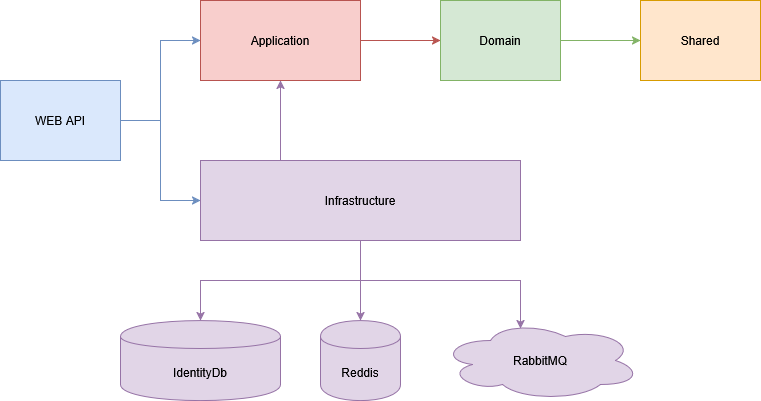

The diagram above was exported from draw.io. Its source (the exported page's mxGraphModel, read from the mxfile embedded in the PNG):
<mxGraphModel dx="1414" dy="751" grid="1" gridSize="10" guides="1" tooltips="1" connect="1" arrows="1" fold="1" page="1" pageScale="1" pageWidth="2000" pageHeight="2000" math="0" shadow="0">
  <root>
    <mxCell id="0" />
    <mxCell id="1" parent="0" />
    <mxCell id="tfVPCuFNVocGj2-BO_lw-7" edge="1" parent="1" source="tfVPCuFNVocGj2-BO_lw-1" style="edgeStyle=orthogonalEdgeStyle;rounded=0;orthogonalLoop=1;jettySize=auto;html=1;entryX=0;entryY=0.5;entryDx=0;entryDy=0;fillColor=#dae8fc;strokeColor=#6c8ebf;" target="tfVPCuFNVocGj2-BO_lw-2">
      <mxGeometry relative="1" as="geometry" />
    </mxCell>
    <mxCell id="tfVPCuFNVocGj2-BO_lw-8" edge="1" parent="1" source="tfVPCuFNVocGj2-BO_lw-1" style="edgeStyle=orthogonalEdgeStyle;rounded=0;orthogonalLoop=1;jettySize=auto;html=1;entryX=0;entryY=0.5;entryDx=0;entryDy=0;fillColor=#dae8fc;strokeColor=#6c8ebf;" target="tfVPCuFNVocGj2-BO_lw-5">
      <mxGeometry relative="1" as="geometry" />
    </mxCell>
    <mxCell id="tfVPCuFNVocGj2-BO_lw-1" parent="1" style="rounded=0;whiteSpace=wrap;html=1;fillColor=#dae8fc;strokeColor=#6c8ebf;" value="WEB API" vertex="1">
      <mxGeometry height="80" width="120" x="40" y="120" as="geometry" />
    </mxCell>
    <mxCell id="tfVPCuFNVocGj2-BO_lw-10" edge="1" parent="1" source="tfVPCuFNVocGj2-BO_lw-2" style="edgeStyle=orthogonalEdgeStyle;rounded=0;orthogonalLoop=1;jettySize=auto;html=1;entryX=0;entryY=0.5;entryDx=0;entryDy=0;fillColor=#f8cecc;strokeColor=#b85450;" target="tfVPCuFNVocGj2-BO_lw-3">
      <mxGeometry relative="1" as="geometry" />
    </mxCell>
    <mxCell id="tfVPCuFNVocGj2-BO_lw-2" parent="1" style="rounded=0;whiteSpace=wrap;html=1;fillColor=#f8cecc;strokeColor=#b85450;" value="Application" vertex="1">
      <mxGeometry height="80" width="160" x="240" y="40" as="geometry" />
    </mxCell>
    <mxCell id="tfVPCuFNVocGj2-BO_lw-11" edge="1" parent="1" source="tfVPCuFNVocGj2-BO_lw-3" style="edgeStyle=orthogonalEdgeStyle;rounded=0;orthogonalLoop=1;jettySize=auto;html=1;entryX=0;entryY=0.5;entryDx=0;entryDy=0;fillColor=#d5e8d4;strokeColor=#82b366;" target="tfVPCuFNVocGj2-BO_lw-4">
      <mxGeometry relative="1" as="geometry" />
    </mxCell>
    <mxCell id="tfVPCuFNVocGj2-BO_lw-3" parent="1" style="rounded=0;whiteSpace=wrap;html=1;fillColor=#d5e8d4;strokeColor=#82b366;" value="Domain" vertex="1">
      <mxGeometry height="80" width="120" x="480" y="40" as="geometry" />
    </mxCell>
    <mxCell id="tfVPCuFNVocGj2-BO_lw-13" edge="1" parent="1" source="tfVPCuFNVocGj2-BO_lw-5" style="edgeStyle=orthogonalEdgeStyle;rounded=0;orthogonalLoop=1;jettySize=auto;html=1;entryX=0.5;entryY=0;entryDx=0;entryDy=0;fillColor=#e1d5e7;strokeColor=#9673a6;exitX=0.5;exitY=1;exitDx=0;exitDy=0;" target="tfVPCuFNVocGj2-BO_lw-12">
      <mxGeometry relative="1" as="geometry" />
    </mxCell>
    <mxCell id="tfVPCuFNVocGj2-BO_lw-4" parent="1" style="rounded=0;whiteSpace=wrap;html=1;fillColor=#ffe6cc;strokeColor=#d79b00;" value="Shared" vertex="1">
      <mxGeometry height="80" width="120" x="680" y="40" as="geometry" />
    </mxCell>
    <mxCell id="tfVPCuFNVocGj2-BO_lw-9" edge="1" parent="1" source="tfVPCuFNVocGj2-BO_lw-5" style="edgeStyle=orthogonalEdgeStyle;rounded=0;orthogonalLoop=1;jettySize=auto;html=1;exitX=0.25;exitY=0;exitDx=0;exitDy=0;entryX=0.5;entryY=1;entryDx=0;entryDy=0;fillColor=#e1d5e7;strokeColor=#9673a6;" target="tfVPCuFNVocGj2-BO_lw-2">
      <mxGeometry relative="1" as="geometry" />
    </mxCell>
    <mxCell id="tfVPCuFNVocGj2-BO_lw-16" edge="1" parent="1" source="tfVPCuFNVocGj2-BO_lw-5" style="edgeStyle=orthogonalEdgeStyle;rounded=0;orthogonalLoop=1;jettySize=auto;html=1;entryX=0.5;entryY=0;entryDx=0;entryDy=0;fillColor=#e1d5e7;strokeColor=#9673a6;" target="tfVPCuFNVocGj2-BO_lw-14">
      <mxGeometry relative="1" as="geometry" />
    </mxCell>
    <mxCell id="tfVPCuFNVocGj2-BO_lw-17" edge="1" parent="1" source="tfVPCuFNVocGj2-BO_lw-5" style="edgeStyle=orthogonalEdgeStyle;rounded=0;orthogonalLoop=1;jettySize=auto;html=1;entryX=0.4;entryY=0.1;entryDx=0;entryDy=0;fillColor=#e1d5e7;strokeColor=#9673a6;entryPerimeter=0;" target="tfVPCuFNVocGj2-BO_lw-19">
      <mxGeometry relative="1" as="geometry">
        <mxPoint x="580" y="360" as="targetPoint" />
      </mxGeometry>
    </mxCell>
    <mxCell id="tfVPCuFNVocGj2-BO_lw-5" parent="1" style="rounded=0;whiteSpace=wrap;html=1;fillColor=#e1d5e7;strokeColor=#9673a6;" value="Infrastructure" vertex="1">
      <mxGeometry height="80" width="320" x="240" y="200" as="geometry" />
    </mxCell>
    <mxCell id="tfVPCuFNVocGj2-BO_lw-12" parent="1" style="shape=cylinder;whiteSpace=wrap;html=1;boundedLbl=1;backgroundOutline=1;fillColor=#e1d5e7;strokeColor=#9673a6;" value="IdentityDb" vertex="1">
      <mxGeometry height="80" width="160" x="160" y="360" as="geometry" />
    </mxCell>
    <mxCell id="tfVPCuFNVocGj2-BO_lw-14" parent="1" style="shape=cylinder;whiteSpace=wrap;html=1;boundedLbl=1;backgroundOutline=1;fillColor=#e1d5e7;strokeColor=#9673a6;" value="Reddis" vertex="1">
      <mxGeometry height="80" width="80" x="360" y="360" as="geometry" />
    </mxCell>
    <mxCell id="tfVPCuFNVocGj2-BO_lw-19" parent="1" style="shape=cloud;whiteSpace=wrap;html=1;fillColor=#e1d5e7;strokeColor=#9673a6;" value="RabbitMQ" vertex="1">
      <mxGeometry height="80" width="200" x="480" y="360" as="geometry" />
    </mxCell>
  </root>
</mxGraphModel>